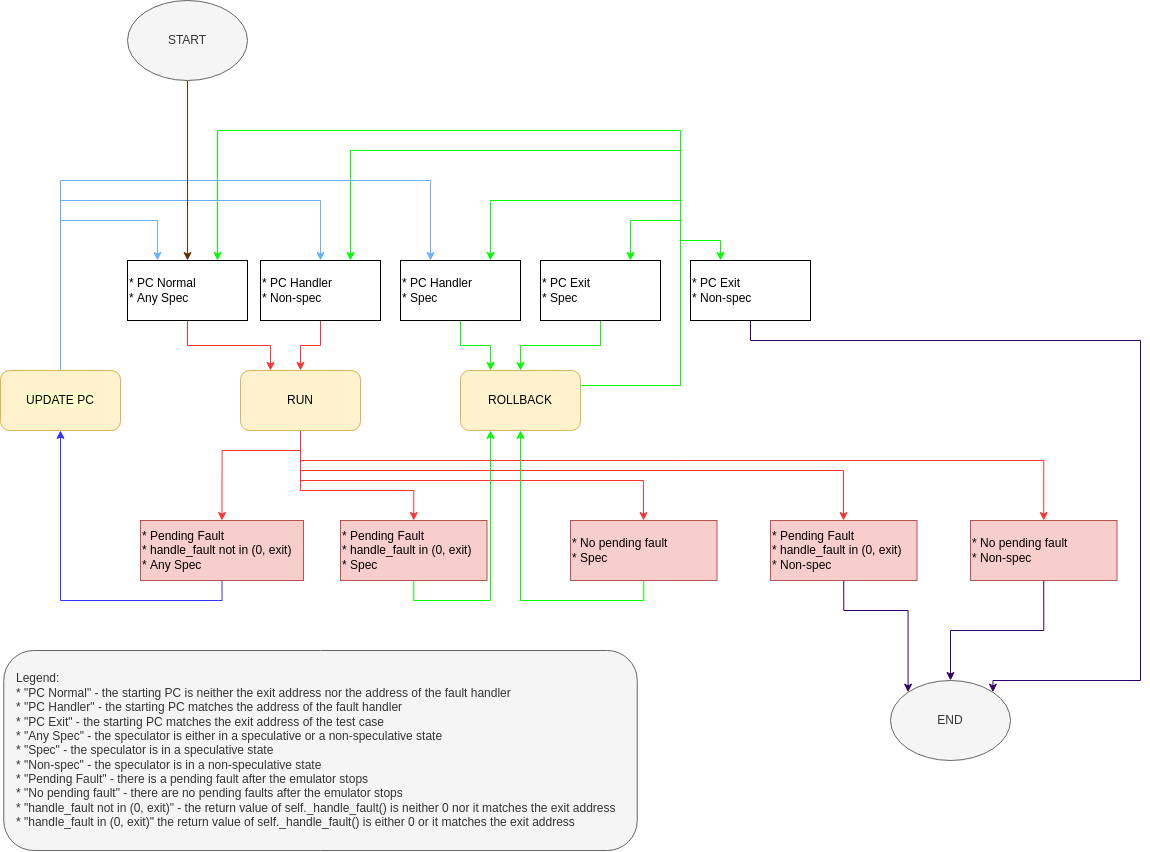

The diagram above was exported from draw.io. Its source (the exported page's mxGraphModel, read from the mxfile embedded in the PNG):
<mxGraphModel dx="2031" dy="1250" grid="1" gridSize="10" guides="1" tooltips="1" connect="1" arrows="1" fold="1" page="1" pageScale="1" pageWidth="1654" pageHeight="2336" math="0" shadow="0">
  <root>
    <mxCell id="0" />
    <mxCell id="1" parent="0" />
    <mxCell id="QXOPlgyKN_cUZNgGFPy4-17" style="edgeStyle=orthogonalEdgeStyle;rounded=0;orthogonalLoop=1;jettySize=auto;html=1;exitX=0.5;exitY=1;exitDx=0;exitDy=0;entryX=0.25;entryY=0;entryDx=0;entryDy=0;strokeColor=#FF3333;" edge="1" parent="1" source="QXOPlgyKN_cUZNgGFPy4-1" target="QXOPlgyKN_cUZNgGFPy4-6">
      <mxGeometry relative="1" as="geometry" />
    </mxCell>
    <mxCell id="QXOPlgyKN_cUZNgGFPy4-1" value="* PC Normal&lt;br&gt;* Any Spec" style="rounded=0;whiteSpace=wrap;html=1;align=left;" vertex="1" parent="1">
      <mxGeometry x="397" y="420" width="120" height="60" as="geometry" />
    </mxCell>
    <mxCell id="QXOPlgyKN_cUZNgGFPy4-22" style="edgeStyle=orthogonalEdgeStyle;rounded=0;orthogonalLoop=1;jettySize=auto;html=1;exitX=0.5;exitY=1;exitDx=0;exitDy=0;entryX=0.5;entryY=0;entryDx=0;entryDy=0;strokeColor=#00FF00;" edge="1" parent="1" source="QXOPlgyKN_cUZNgGFPy4-2" target="QXOPlgyKN_cUZNgGFPy4-7">
      <mxGeometry relative="1" as="geometry" />
    </mxCell>
    <mxCell id="QXOPlgyKN_cUZNgGFPy4-2" value="* PC Exit&lt;br&gt;* Spec" style="rounded=0;whiteSpace=wrap;html=1;align=left;" vertex="1" parent="1">
      <mxGeometry x="810" y="420" width="120" height="60" as="geometry" />
    </mxCell>
    <mxCell id="QXOPlgyKN_cUZNgGFPy4-31" style="edgeStyle=orthogonalEdgeStyle;rounded=0;orthogonalLoop=1;jettySize=auto;html=1;exitX=0.5;exitY=1;exitDx=0;exitDy=0;entryX=1;entryY=0;entryDx=0;entryDy=0;strokeColor=#330066;" edge="1" parent="1" source="QXOPlgyKN_cUZNgGFPy4-3" target="QXOPlgyKN_cUZNgGFPy4-14">
      <mxGeometry relative="1" as="geometry">
        <Array as="points">
          <mxPoint x="1020" y="500" />
          <mxPoint x="1410" y="500" />
          <mxPoint x="1410" y="840" />
          <mxPoint x="1262" y="840" />
        </Array>
      </mxGeometry>
    </mxCell>
    <mxCell id="QXOPlgyKN_cUZNgGFPy4-3" value="* PC Exit&lt;br&gt;* Non-spec" style="rounded=0;whiteSpace=wrap;html=1;align=left;" vertex="1" parent="1">
      <mxGeometry x="960" y="420" width="120" height="60" as="geometry" />
    </mxCell>
    <mxCell id="QXOPlgyKN_cUZNgGFPy4-42" style="edgeStyle=orthogonalEdgeStyle;rounded=0;orthogonalLoop=1;jettySize=auto;html=1;exitX=0.5;exitY=1;exitDx=0;exitDy=0;entryX=0.25;entryY=0;entryDx=0;entryDy=0;strokeColor=#00FF00;" edge="1" parent="1" source="QXOPlgyKN_cUZNgGFPy4-4" target="QXOPlgyKN_cUZNgGFPy4-7">
      <mxGeometry relative="1" as="geometry" />
    </mxCell>
    <mxCell id="QXOPlgyKN_cUZNgGFPy4-4" value="* PC Handler&lt;br&gt;* Spec" style="rounded=0;whiteSpace=wrap;html=1;align=left;" vertex="1" parent="1">
      <mxGeometry x="670" y="420" width="120" height="60" as="geometry" />
    </mxCell>
    <mxCell id="QXOPlgyKN_cUZNgGFPy4-21" style="edgeStyle=orthogonalEdgeStyle;rounded=0;orthogonalLoop=1;jettySize=auto;html=1;exitX=0.5;exitY=1;exitDx=0;exitDy=0;entryX=0.5;entryY=0;entryDx=0;entryDy=0;strokeColor=#FF3333;" edge="1" parent="1" source="QXOPlgyKN_cUZNgGFPy4-5" target="QXOPlgyKN_cUZNgGFPy4-6">
      <mxGeometry relative="1" as="geometry" />
    </mxCell>
    <mxCell id="QXOPlgyKN_cUZNgGFPy4-5" value="* PC Handler&lt;br&gt;* Non-spec" style="rounded=0;whiteSpace=wrap;html=1;align=left;" vertex="1" parent="1">
      <mxGeometry x="530" y="420" width="120" height="60" as="geometry" />
    </mxCell>
    <mxCell id="QXOPlgyKN_cUZNgGFPy4-26" style="edgeStyle=orthogonalEdgeStyle;rounded=0;orthogonalLoop=1;jettySize=auto;html=1;exitX=0.5;exitY=1;exitDx=0;exitDy=0;entryX=0.5;entryY=0;entryDx=0;entryDy=0;strokeColor=#FF3333;" edge="1" parent="1" source="QXOPlgyKN_cUZNgGFPy4-6" target="QXOPlgyKN_cUZNgGFPy4-9">
      <mxGeometry relative="1" as="geometry">
        <Array as="points">
          <mxPoint x="570" y="610" />
          <mxPoint x="492" y="610" />
        </Array>
      </mxGeometry>
    </mxCell>
    <mxCell id="QXOPlgyKN_cUZNgGFPy4-27" style="edgeStyle=orthogonalEdgeStyle;rounded=0;orthogonalLoop=1;jettySize=auto;html=1;exitX=0.5;exitY=1;exitDx=0;exitDy=0;entryX=0.5;entryY=0;entryDx=0;entryDy=0;strokeColor=#FF3333;" edge="1" parent="1" source="QXOPlgyKN_cUZNgGFPy4-6" target="QXOPlgyKN_cUZNgGFPy4-10">
      <mxGeometry relative="1" as="geometry">
        <Array as="points">
          <mxPoint x="570" y="650" />
          <mxPoint x="683" y="650" />
        </Array>
      </mxGeometry>
    </mxCell>
    <mxCell id="QXOPlgyKN_cUZNgGFPy4-28" style="edgeStyle=orthogonalEdgeStyle;rounded=0;orthogonalLoop=1;jettySize=auto;html=1;exitX=0.5;exitY=1;exitDx=0;exitDy=0;strokeColor=#FF3333;" edge="1" parent="1" source="QXOPlgyKN_cUZNgGFPy4-6" target="QXOPlgyKN_cUZNgGFPy4-11">
      <mxGeometry relative="1" as="geometry">
        <Array as="points">
          <mxPoint x="570" y="630" />
          <mxPoint x="1113" y="630" />
        </Array>
      </mxGeometry>
    </mxCell>
    <mxCell id="QXOPlgyKN_cUZNgGFPy4-29" style="edgeStyle=orthogonalEdgeStyle;rounded=0;orthogonalLoop=1;jettySize=auto;html=1;exitX=0.5;exitY=1;exitDx=0;exitDy=0;strokeColor=#FF3333;" edge="1" parent="1" source="QXOPlgyKN_cUZNgGFPy4-6" target="QXOPlgyKN_cUZNgGFPy4-13">
      <mxGeometry relative="1" as="geometry">
        <Array as="points">
          <mxPoint x="570" y="640" />
          <mxPoint x="913" y="640" />
        </Array>
      </mxGeometry>
    </mxCell>
    <mxCell id="QXOPlgyKN_cUZNgGFPy4-30" style="edgeStyle=orthogonalEdgeStyle;rounded=0;orthogonalLoop=1;jettySize=auto;html=1;exitX=0.5;exitY=1;exitDx=0;exitDy=0;entryX=0.5;entryY=0;entryDx=0;entryDy=0;strokeColor=#FF3333;" edge="1" parent="1" source="QXOPlgyKN_cUZNgGFPy4-6" target="QXOPlgyKN_cUZNgGFPy4-12">
      <mxGeometry relative="1" as="geometry">
        <Array as="points">
          <mxPoint x="570" y="620" />
          <mxPoint x="1313" y="620" />
        </Array>
      </mxGeometry>
    </mxCell>
    <mxCell id="QXOPlgyKN_cUZNgGFPy4-6" value="RUN" style="rounded=1;whiteSpace=wrap;html=1;fillColor=#fff2cc;strokeColor=#d6b656;" vertex="1" parent="1">
      <mxGeometry x="510" y="530" width="120" height="60" as="geometry" />
    </mxCell>
    <mxCell id="QXOPlgyKN_cUZNgGFPy4-47" style="edgeStyle=orthogonalEdgeStyle;rounded=0;orthogonalLoop=1;jettySize=auto;html=1;exitX=1;exitY=0.25;exitDx=0;exitDy=0;entryX=0.25;entryY=0;entryDx=0;entryDy=0;strokeColor=#00FF00;" edge="1" parent="1" source="QXOPlgyKN_cUZNgGFPy4-7" target="QXOPlgyKN_cUZNgGFPy4-3">
      <mxGeometry relative="1" as="geometry">
        <Array as="points">
          <mxPoint x="950" y="545" />
          <mxPoint x="950" y="400" />
          <mxPoint x="990" y="400" />
        </Array>
      </mxGeometry>
    </mxCell>
    <mxCell id="QXOPlgyKN_cUZNgGFPy4-48" style="edgeStyle=orthogonalEdgeStyle;rounded=0;orthogonalLoop=1;jettySize=auto;html=1;exitX=1;exitY=0.25;exitDx=0;exitDy=0;entryX=0.75;entryY=0;entryDx=0;entryDy=0;strokeColor=#00FF00;" edge="1" parent="1" source="QXOPlgyKN_cUZNgGFPy4-7" target="QXOPlgyKN_cUZNgGFPy4-2">
      <mxGeometry relative="1" as="geometry">
        <Array as="points">
          <mxPoint x="950" y="545" />
          <mxPoint x="950" y="380" />
          <mxPoint x="900" y="380" />
        </Array>
      </mxGeometry>
    </mxCell>
    <mxCell id="QXOPlgyKN_cUZNgGFPy4-49" style="edgeStyle=orthogonalEdgeStyle;rounded=0;orthogonalLoop=1;jettySize=auto;html=1;exitX=1;exitY=0.25;exitDx=0;exitDy=0;entryX=0.75;entryY=0;entryDx=0;entryDy=0;strokeColor=#00FF00;" edge="1" parent="1" source="QXOPlgyKN_cUZNgGFPy4-7" target="QXOPlgyKN_cUZNgGFPy4-4">
      <mxGeometry relative="1" as="geometry">
        <Array as="points">
          <mxPoint x="950" y="545" />
          <mxPoint x="950" y="360" />
          <mxPoint x="760" y="360" />
        </Array>
      </mxGeometry>
    </mxCell>
    <mxCell id="QXOPlgyKN_cUZNgGFPy4-50" style="edgeStyle=orthogonalEdgeStyle;rounded=0;orthogonalLoop=1;jettySize=auto;html=1;exitX=1;exitY=0.25;exitDx=0;exitDy=0;entryX=0.75;entryY=0;entryDx=0;entryDy=0;strokeColor=#00FF00;" edge="1" parent="1" source="QXOPlgyKN_cUZNgGFPy4-7" target="QXOPlgyKN_cUZNgGFPy4-5">
      <mxGeometry relative="1" as="geometry">
        <Array as="points">
          <mxPoint x="950" y="545" />
          <mxPoint x="950" y="310" />
          <mxPoint x="620" y="310" />
        </Array>
      </mxGeometry>
    </mxCell>
    <mxCell id="QXOPlgyKN_cUZNgGFPy4-51" style="edgeStyle=orthogonalEdgeStyle;rounded=0;orthogonalLoop=1;jettySize=auto;html=1;exitX=1;exitY=0.25;exitDx=0;exitDy=0;entryX=0.75;entryY=0;entryDx=0;entryDy=0;strokeColor=#00FF00;" edge="1" parent="1" source="QXOPlgyKN_cUZNgGFPy4-7" target="QXOPlgyKN_cUZNgGFPy4-1">
      <mxGeometry relative="1" as="geometry">
        <Array as="points">
          <mxPoint x="950" y="545" />
          <mxPoint x="950" y="290" />
          <mxPoint x="487" y="290" />
        </Array>
      </mxGeometry>
    </mxCell>
    <mxCell id="QXOPlgyKN_cUZNgGFPy4-7" value="ROLLBACK" style="rounded=1;whiteSpace=wrap;html=1;fillColor=#fff2cc;strokeColor=#d6b656;" vertex="1" parent="1">
      <mxGeometry x="730" y="530" width="120" height="60" as="geometry" />
    </mxCell>
    <mxCell id="QXOPlgyKN_cUZNgGFPy4-40" style="edgeStyle=orthogonalEdgeStyle;rounded=0;orthogonalLoop=1;jettySize=auto;html=1;exitX=0.5;exitY=0;exitDx=0;exitDy=0;entryX=0.25;entryY=0;entryDx=0;entryDy=0;strokeColor=#66B2FF;" edge="1" parent="1" source="QXOPlgyKN_cUZNgGFPy4-8" target="QXOPlgyKN_cUZNgGFPy4-4">
      <mxGeometry relative="1" as="geometry">
        <Array as="points">
          <mxPoint x="330" y="340" />
          <mxPoint x="700" y="340" />
        </Array>
      </mxGeometry>
    </mxCell>
    <mxCell id="QXOPlgyKN_cUZNgGFPy4-45" style="edgeStyle=orthogonalEdgeStyle;rounded=0;orthogonalLoop=1;jettySize=auto;html=1;exitX=0.5;exitY=0;exitDx=0;exitDy=0;entryX=0.5;entryY=0;entryDx=0;entryDy=0;strokeColor=#66B2FF;" edge="1" parent="1" source="QXOPlgyKN_cUZNgGFPy4-8" target="QXOPlgyKN_cUZNgGFPy4-5">
      <mxGeometry relative="1" as="geometry">
        <Array as="points">
          <mxPoint x="330" y="360" />
          <mxPoint x="590" y="360" />
        </Array>
      </mxGeometry>
    </mxCell>
    <mxCell id="QXOPlgyKN_cUZNgGFPy4-46" style="edgeStyle=orthogonalEdgeStyle;rounded=0;orthogonalLoop=1;jettySize=auto;html=1;exitX=0.5;exitY=0;exitDx=0;exitDy=0;entryX=0.25;entryY=0;entryDx=0;entryDy=0;strokeColor=#66B2FF;" edge="1" parent="1" source="QXOPlgyKN_cUZNgGFPy4-8" target="QXOPlgyKN_cUZNgGFPy4-1">
      <mxGeometry relative="1" as="geometry">
        <Array as="points">
          <mxPoint x="330" y="380" />
          <mxPoint x="427" y="380" />
        </Array>
      </mxGeometry>
    </mxCell>
    <mxCell id="QXOPlgyKN_cUZNgGFPy4-8" value="UPDATE PC" style="rounded=1;whiteSpace=wrap;html=1;labelBackgroundColor=#FFFFCC;fillColor=#fff2cc;strokeColor=#d6b656;" vertex="1" parent="1">
      <mxGeometry x="270" y="530" width="120" height="60" as="geometry" />
    </mxCell>
    <mxCell id="QXOPlgyKN_cUZNgGFPy4-24" style="edgeStyle=orthogonalEdgeStyle;rounded=0;orthogonalLoop=1;jettySize=auto;html=1;exitX=0.5;exitY=1;exitDx=0;exitDy=0;entryX=0.5;entryY=1;entryDx=0;entryDy=0;strokeColor=#3333FF;" edge="1" parent="1" source="QXOPlgyKN_cUZNgGFPy4-9" target="QXOPlgyKN_cUZNgGFPy4-8">
      <mxGeometry relative="1" as="geometry" />
    </mxCell>
    <mxCell id="QXOPlgyKN_cUZNgGFPy4-9" value="* Pending Fault&lt;br&gt;* handle_fault not in (0, exit)&lt;br&gt;* Any Spec" style="rounded=0;whiteSpace=wrap;html=1;align=left;fillColor=#f8cecc;strokeColor=#b85450;" vertex="1" parent="1">
      <mxGeometry x="410" y="680" width="163" height="60" as="geometry" />
    </mxCell>
    <mxCell id="QXOPlgyKN_cUZNgGFPy4-25" style="edgeStyle=orthogonalEdgeStyle;rounded=0;orthogonalLoop=1;jettySize=auto;html=1;exitX=0.5;exitY=1;exitDx=0;exitDy=0;entryX=0.25;entryY=1;entryDx=0;entryDy=0;strokeColor=#00FF00;" edge="1" parent="1" source="QXOPlgyKN_cUZNgGFPy4-10" target="QXOPlgyKN_cUZNgGFPy4-7">
      <mxGeometry relative="1" as="geometry">
        <Array as="points">
          <mxPoint x="683" y="760" />
          <mxPoint x="760" y="760" />
        </Array>
      </mxGeometry>
    </mxCell>
    <mxCell id="QXOPlgyKN_cUZNgGFPy4-10" value="* Pending Fault&lt;br&gt;* handle_fault in (0, exit)&lt;br&gt;* Spec" style="rounded=0;whiteSpace=wrap;html=1;align=left;fillColor=#f8cecc;strokeColor=#b85450;" vertex="1" parent="1">
      <mxGeometry x="610" y="680" width="146.5" height="60" as="geometry" />
    </mxCell>
    <mxCell id="QXOPlgyKN_cUZNgGFPy4-43" style="edgeStyle=orthogonalEdgeStyle;rounded=0;orthogonalLoop=1;jettySize=auto;html=1;exitX=0.5;exitY=1;exitDx=0;exitDy=0;entryX=0;entryY=0;entryDx=0;entryDy=0;strokeColor=#330066;" edge="1" parent="1" source="QXOPlgyKN_cUZNgGFPy4-11" target="QXOPlgyKN_cUZNgGFPy4-14">
      <mxGeometry relative="1" as="geometry">
        <Array as="points">
          <mxPoint x="1113" y="770" />
          <mxPoint x="1178" y="770" />
        </Array>
      </mxGeometry>
    </mxCell>
    <mxCell id="QXOPlgyKN_cUZNgGFPy4-11" value="* Pending Fault&lt;br&gt;* handle_fault in (0, exit)&lt;br&gt;* Non-spec" style="rounded=0;whiteSpace=wrap;html=1;align=left;fillColor=#f8cecc;strokeColor=#b85450;" vertex="1" parent="1">
      <mxGeometry x="1040" y="680" width="146.5" height="60" as="geometry" />
    </mxCell>
    <mxCell id="QXOPlgyKN_cUZNgGFPy4-33" style="edgeStyle=orthogonalEdgeStyle;rounded=0;orthogonalLoop=1;jettySize=auto;html=1;exitX=0.5;exitY=1;exitDx=0;exitDy=0;entryX=0.5;entryY=0;entryDx=0;entryDy=0;strokeColor=#330066;" edge="1" parent="1" source="QXOPlgyKN_cUZNgGFPy4-12" target="QXOPlgyKN_cUZNgGFPy4-14">
      <mxGeometry relative="1" as="geometry" />
    </mxCell>
    <mxCell id="QXOPlgyKN_cUZNgGFPy4-12" value="* No pending fault&lt;br&gt;* Non-spec" style="rounded=0;whiteSpace=wrap;html=1;align=left;fillColor=#f8cecc;strokeColor=#b85450;" vertex="1" parent="1">
      <mxGeometry x="1240" y="680" width="146.5" height="60" as="geometry" />
    </mxCell>
    <mxCell id="QXOPlgyKN_cUZNgGFPy4-34" style="edgeStyle=orthogonalEdgeStyle;rounded=0;orthogonalLoop=1;jettySize=auto;html=1;exitX=0.5;exitY=1;exitDx=0;exitDy=0;entryX=0.5;entryY=1;entryDx=0;entryDy=0;strokeColor=#00FF00;" edge="1" parent="1" source="QXOPlgyKN_cUZNgGFPy4-13" target="QXOPlgyKN_cUZNgGFPy4-7">
      <mxGeometry relative="1" as="geometry">
        <Array as="points">
          <mxPoint x="913" y="760" />
          <mxPoint x="790" y="760" />
        </Array>
      </mxGeometry>
    </mxCell>
    <mxCell id="QXOPlgyKN_cUZNgGFPy4-13" value="* No pending fault&lt;br&gt;* Spec" style="rounded=0;whiteSpace=wrap;html=1;align=left;fillColor=#f8cecc;strokeColor=#b85450;" vertex="1" parent="1">
      <mxGeometry x="840" y="680" width="146.5" height="60" as="geometry" />
    </mxCell>
    <mxCell id="QXOPlgyKN_cUZNgGFPy4-14" value="END" style="ellipse;whiteSpace=wrap;html=1;strokeColor=#666666;fillColor=#f5f5f5;fontColor=#333333;" vertex="1" parent="1">
      <mxGeometry x="1160" y="840" width="120" height="80" as="geometry" />
    </mxCell>
    <mxCell id="QXOPlgyKN_cUZNgGFPy4-44" style="edgeStyle=orthogonalEdgeStyle;rounded=0;orthogonalLoop=1;jettySize=auto;html=1;exitX=0.5;exitY=1;exitDx=0;exitDy=0;entryX=0.5;entryY=0;entryDx=0;entryDy=0;strokeColor=#663300;" edge="1" parent="1" source="QXOPlgyKN_cUZNgGFPy4-15" target="QXOPlgyKN_cUZNgGFPy4-1">
      <mxGeometry relative="1" as="geometry" />
    </mxCell>
    <mxCell id="QXOPlgyKN_cUZNgGFPy4-15" value="START" style="ellipse;whiteSpace=wrap;html=1;strokeColor=#666666;fillColor=#f5f5f5;fontColor=#333333;" vertex="1" parent="1">
      <mxGeometry x="397" y="160" width="120" height="80" as="geometry" />
    </mxCell>
    <mxCell id="QXOPlgyKN_cUZNgGFPy4-53" value="Legend:&lt;br&gt;* &quot;PC Normal&quot; - the starting PC is neither the exit address nor the address of the fault handler&lt;br&gt;* &quot;PC Handler&quot; - the starting PC matches the address of the fault handler&lt;br&gt;* &quot;PC Exit&quot; - the starting PC matches the exit address of the test case&lt;br&gt;* &quot;Any Spec&quot; - the speculator is either in a speculative or a non-speculative state&lt;br&gt;* &quot;Spec&quot; - the speculator is in a speculative state&lt;br&gt;* &quot;Non-spec&quot; - the speculator is in a non-speculative state&lt;br&gt;* &quot;Pending Fault&quot; - there is a pending fault after the emulator stops&lt;br&gt;* &quot;No pending fault&quot; - there are no pending faults after the emulator stops&lt;br&gt;* &quot;handle_fault not in (0, exit)&quot; - the return value of self._handle_fault() is neither 0 nor it matches the exit address&lt;br&gt;* &quot;handle_fault in (0, exit)&quot; the return value of self._handle_fault() is either 0 or it matches the exit address" style="rounded=1;whiteSpace=wrap;html=1;labelBackgroundColor=none;strokeColor=#666666;align=left;fillColor=#f5f5f5;fontColor=#333333;spacingLeft=11;" vertex="1" parent="1">
      <mxGeometry x="273.25" y="810" width="633.5" height="200" as="geometry" />
    </mxCell>
  </root>
</mxGraphModel>